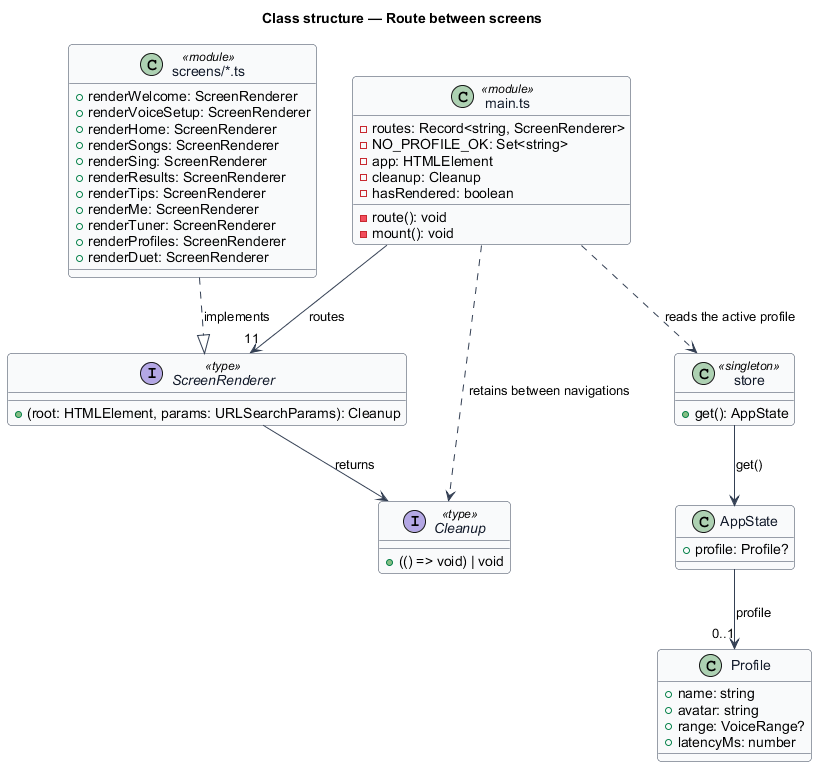

The diagram above was rendered by PlantUML. Its source (embedded in the PNG):
@startuml
' --- shared skin header ---
skinparam backgroundColor #FFFFFF
skinparam shadowing false
skinparam roundcorner 8
skinparam defaultFontName Arial
skinparam ArrowColor #344054
skinparam class {
  BorderColor #344054
  FontColor #101828
  BackgroundColor #F9FAFB
}
' --------------------------
title Class structure — Route between screens

class "main.ts" as Main <<module>> {
  -routes: Record<string, ScreenRenderer>
  -NO_PROFILE_OK: Set<string>
  -app: HTMLElement
  -cleanup: Cleanup
  -hasRendered: boolean
  -route(): void
  -mount(): void
}

interface ScreenRenderer <<type>> {
  +(root: HTMLElement, params: URLSearchParams): Cleanup
}

interface Cleanup <<type>> {
  +(() => void) | void
}

class "screens/*.ts" as Screens <<module>> {
  +renderWelcome: ScreenRenderer
  +renderVoiceSetup: ScreenRenderer
  +renderHome: ScreenRenderer
  +renderSongs: ScreenRenderer
  +renderSing: ScreenRenderer
  +renderResults: ScreenRenderer
  +renderTips: ScreenRenderer
  +renderMe: ScreenRenderer
  +renderTuner: ScreenRenderer
  +renderProfiles: ScreenRenderer
  +renderDuet: ScreenRenderer
}

class "store" as Store <<singleton>> {
  +get(): AppState
}

class AppState {
  +profile: Profile?
}

class Profile {
  +name: string
  +avatar: string
  +range: VoiceRange?
  +latencyMs: number
}

Main --> "11" ScreenRenderer : routes
Main ..> Cleanup : retains between navigations
Main ..> Store : reads the active profile
Screens ..|> ScreenRenderer : implements
ScreenRenderer --> Cleanup : returns
Store --> AppState : get()
AppState --> "0..1" Profile : profile
@enduml